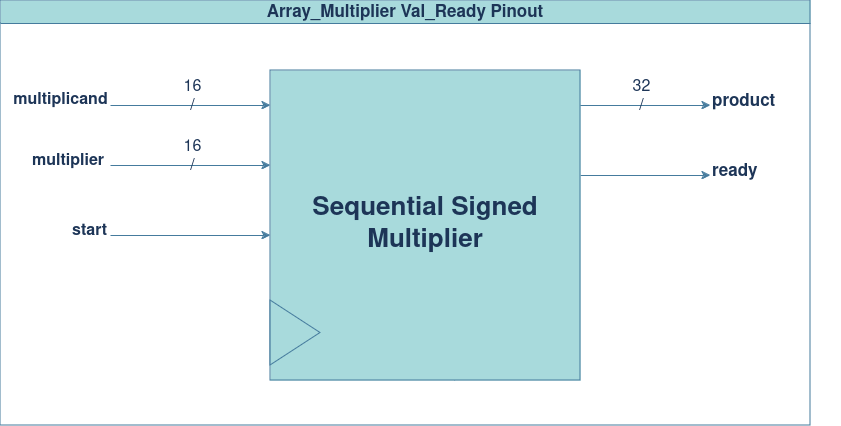

The diagram above was exported from draw.io. Its source (the exported page's mxGraphModel, read from the mxfile embedded in the PNG):
<mxGraphModel dx="1658" dy="908" grid="1" gridSize="10" guides="1" tooltips="1" connect="1" arrows="1" fold="1" page="1" pageScale="1" pageWidth="850" pageHeight="1100" math="0" shadow="0">
  <root>
    <mxCell id="0" />
    <mxCell id="1" parent="0" />
    <mxCell id="gOeBOydQKcXh6HxaQfFa-2" value="" style="endArrow=classic;html=1;rounded=0;labelBackgroundColor=none;strokeColor=#457B9D;fontColor=default;jumpSize=6;" parent="1" edge="1">
      <mxGeometry width="50" height="50" relative="1" as="geometry">
        <mxPoint x="120" y="250" as="sourcePoint" />
        <mxPoint x="280" y="250" as="targetPoint" />
        <Array as="points" />
      </mxGeometry>
    </mxCell>
    <mxCell id="gOeBOydQKcXh6HxaQfFa-3" value="&lt;div style=&quot;font-size: 16px;&quot;&gt;&lt;font style=&quot;font-size: 16px;&quot;&gt;16&lt;br&gt;&lt;/font&gt;&lt;/div&gt;&lt;div style=&quot;font-size: 16px;&quot;&gt;&lt;font style=&quot;font-size: 16px;&quot;&gt;/&lt;/font&gt;&lt;/div&gt;&lt;div style=&quot;font-size: 16px;&quot;&gt;&lt;font style=&quot;font-size: 16px;&quot;&gt;&lt;br&gt;&lt;/font&gt;&lt;/div&gt;" style="edgeLabel;html=1;align=center;verticalAlign=middle;resizable=0;points=[];labelBackgroundColor=none;fontColor=#1D3557;" parent="gOeBOydQKcXh6HxaQfFa-2" connectable="0" vertex="1">
      <mxGeometry x="0.0125" relative="1" as="geometry">
        <mxPoint as="offset" />
      </mxGeometry>
    </mxCell>
    <mxCell id="gOeBOydQKcXh6HxaQfFa-5" value="" style="endArrow=classic;html=1;rounded=0;labelBackgroundColor=none;strokeColor=#457B9D;fontColor=default;" parent="1" edge="1">
      <mxGeometry width="50" height="50" relative="1" as="geometry">
        <mxPoint x="120" y="310" as="sourcePoint" />
        <mxPoint x="280" y="310" as="targetPoint" />
        <Array as="points" />
      </mxGeometry>
    </mxCell>
    <mxCell id="gOeBOydQKcXh6HxaQfFa-6" value="&lt;div style=&quot;font-size: 16px;&quot;&gt;&lt;font style=&quot;font-size: 16px;&quot;&gt;16&lt;br&gt;&lt;/font&gt;&lt;/div&gt;&lt;div style=&quot;font-size: 16px;&quot;&gt;&lt;font style=&quot;font-size: 16px;&quot;&gt;/&lt;/font&gt;&lt;/div&gt;&lt;div style=&quot;font-size: 16px;&quot;&gt;&lt;font style=&quot;font-size: 16px;&quot;&gt;&lt;br&gt;&lt;/font&gt;&lt;/div&gt;" style="edgeLabel;html=1;align=center;verticalAlign=middle;resizable=0;points=[];labelBackgroundColor=none;fontColor=#1D3557;" parent="gOeBOydQKcXh6HxaQfFa-5" connectable="0" vertex="1">
      <mxGeometry x="0.0125" relative="1" as="geometry">
        <mxPoint as="offset" />
      </mxGeometry>
    </mxCell>
    <mxCell id="gOeBOydQKcXh6HxaQfFa-7" value="" style="endArrow=classic;html=1;rounded=0;labelBackgroundColor=none;strokeColor=#457B9D;fontColor=default;" parent="1" edge="1">
      <mxGeometry width="50" height="50" relative="1" as="geometry">
        <mxPoint x="560" y="250" as="sourcePoint" />
        <mxPoint x="720" y="250" as="targetPoint" />
        <Array as="points" />
      </mxGeometry>
    </mxCell>
    <mxCell id="gOeBOydQKcXh6HxaQfFa-8" value="&lt;div style=&quot;font-size: 16px;&quot;&gt;&lt;font style=&quot;font-size: 16px;&quot;&gt;32&lt;br&gt;&lt;/font&gt;&lt;/div&gt;&lt;div style=&quot;font-size: 16px;&quot;&gt;&lt;font style=&quot;font-size: 16px;&quot;&gt;/&lt;/font&gt;&lt;/div&gt;&lt;div style=&quot;font-size: 16px;&quot;&gt;&lt;font style=&quot;font-size: 16px;&quot;&gt;&lt;br&gt;&lt;/font&gt;&lt;/div&gt;" style="edgeLabel;html=1;align=center;verticalAlign=middle;resizable=0;points=[];labelBackgroundColor=none;fontColor=#1D3557;" parent="gOeBOydQKcXh6HxaQfFa-7" connectable="0" vertex="1">
      <mxGeometry x="0.0125" relative="1" as="geometry">
        <mxPoint x="9" as="offset" />
      </mxGeometry>
    </mxCell>
    <mxCell id="gOeBOydQKcXh6HxaQfFa-10" value="&lt;b&gt;&lt;font style=&quot;font-size: 16px;&quot;&gt;multiplicand&lt;/font&gt;&lt;/b&gt;" style="text;html=1;align=center;verticalAlign=middle;resizable=0;points=[];autosize=1;strokeColor=none;fillColor=none;labelBackgroundColor=none;fontColor=#1D3557;" parent="1" vertex="1">
      <mxGeometry x="10" y="230" width="120" height="30" as="geometry" />
    </mxCell>
    <mxCell id="gOeBOydQKcXh6HxaQfFa-11" value="&lt;div&gt;&lt;b&gt;&lt;font style=&quot;font-size: 16px;&quot;&gt;multiplier&lt;/font&gt;&lt;/b&gt;&lt;/div&gt;" style="text;whiteSpace=wrap;html=1;labelBackgroundColor=none;fontColor=#1D3557;" parent="1" vertex="1">
      <mxGeometry x="40" y="290" width="130" height="40" as="geometry" />
    </mxCell>
    <mxCell id="gOeBOydQKcXh6HxaQfFa-12" value="&lt;font style=&quot;font-size: 17px;&quot;&gt;&lt;b&gt;&lt;font style=&quot;font-size: 17px;&quot;&gt;product&lt;/font&gt;&lt;/b&gt;&lt;/font&gt;" style="text;whiteSpace=wrap;html=1;labelBackgroundColor=none;fontColor=#1D3557;" parent="1" vertex="1">
      <mxGeometry x="720" y="230" width="130" height="40" as="geometry" />
    </mxCell>
    <mxCell id="gOeBOydQKcXh6HxaQfFa-13" value="" style="endArrow=classic;html=1;rounded=0;labelBackgroundColor=none;strokeColor=#457B9D;fontColor=default;" parent="1" source="gOeBOydQKcXh6HxaQfFa-1" edge="1">
      <mxGeometry width="50" height="50" relative="1" as="geometry">
        <mxPoint x="400" y="500" as="sourcePoint" />
        <mxPoint x="450" y="450" as="targetPoint" />
      </mxGeometry>
    </mxCell>
    <mxCell id="gOeBOydQKcXh6HxaQfFa-15" value="" style="endArrow=classic;html=1;rounded=0;labelBackgroundColor=none;strokeColor=#457B9D;fontColor=default;" parent="1" edge="1">
      <mxGeometry width="50" height="50" relative="1" as="geometry">
        <mxPoint x="120" y="380" as="sourcePoint" />
        <mxPoint x="280" y="380" as="targetPoint" />
      </mxGeometry>
    </mxCell>
    <mxCell id="gOeBOydQKcXh6HxaQfFa-18" value="" style="endArrow=classic;html=1;rounded=0;labelBackgroundColor=none;strokeColor=#457B9D;fontColor=default;" parent="1" edge="1">
      <mxGeometry width="50" height="50" relative="1" as="geometry">
        <mxPoint x="590" y="320" as="sourcePoint" />
        <mxPoint x="720" y="320" as="targetPoint" />
      </mxGeometry>
    </mxCell>
    <mxCell id="gOeBOydQKcXh6HxaQfFa-19" value="&lt;b&gt;&lt;font style=&quot;font-size: 17px;&quot;&gt;ready&lt;/font&gt;&lt;/b&gt;" style="text;whiteSpace=wrap;html=1;labelBackgroundColor=none;fontColor=#1D3557;" parent="1" vertex="1">
      <mxGeometry x="720" y="300" width="90" height="40" as="geometry" />
    </mxCell>
    <mxCell id="M6rXdJi5X45auu4SMIvg-9" value="&lt;font style=&quot;font-size: 17px;&quot;&gt;Array_Multiplier Val_Ready Pinout&lt;/font&gt;" style="swimlane;whiteSpace=wrap;html=1;strokeColor=#457B9D;fontColor=#1D3557;fillColor=#A8DADC;" vertex="1" parent="1">
      <mxGeometry x="10" y="145" width="810" height="425" as="geometry" />
    </mxCell>
    <mxCell id="gOeBOydQKcXh6HxaQfFa-20" value="&lt;div&gt;&lt;b&gt;&lt;font style=&quot;font-size: 16px;&quot;&gt;start&lt;/font&gt;&lt;/b&gt;&lt;/div&gt;" style="text;whiteSpace=wrap;html=1;labelBackgroundColor=none;fontColor=#1D3557;" parent="M6rXdJi5X45auu4SMIvg-9" vertex="1">
      <mxGeometry x="70" y="215" width="90" height="40" as="geometry" />
    </mxCell>
    <mxCell id="gOeBOydQKcXh6HxaQfFa-1" value="&lt;b&gt;&lt;font style=&quot;font-size: 26px;&quot;&gt;Sequential Signed Multiplier&lt;/font&gt;&lt;/b&gt;" style="whiteSpace=wrap;html=1;aspect=fixed;labelBackgroundColor=none;fillColor=#A8DADC;strokeColor=#457B9D;fontColor=#1D3557;" parent="1" vertex="1">
      <mxGeometry x="280" y="215" width="310" height="310" as="geometry" />
    </mxCell>
    <mxCell id="M6rXdJi5X45auu4SMIvg-11" value="" style="triangle;whiteSpace=wrap;html=1;strokeColor=#457B9D;fontColor=#1D3557;fillColor=#A8DADC;" vertex="1" parent="1">
      <mxGeometry x="280" y="445" width="50" height="65" as="geometry" />
    </mxCell>
  </root>
</mxGraphModel>